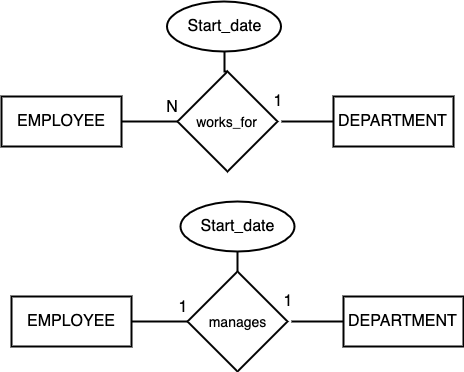

The diagram above was exported from draw.io. Its source (the exported page's mxGraphModel, read from the mxfile embedded in the PNG):
<mxGraphModel dx="932" dy="591" grid="1" gridSize="10" guides="1" tooltips="1" connect="1" arrows="1" fold="1" page="1" pageScale="1" pageWidth="827" pageHeight="1169" math="0" shadow="0">
  <root>
    <mxCell id="0" />
    <mxCell id="1" parent="0" />
    <mxCell id="yVpLkVPkTYECUh8DkX4--49" value="EMPLOYEE" style="html=1;fillColor=none;fontSize=16;strokeWidth=2;" vertex="1" parent="1">
      <mxGeometry x="20" y="145" width="120" height="50" as="geometry" />
    </mxCell>
    <mxCell id="yVpLkVPkTYECUh8DkX4--50" value="DEPARTMENT" style="html=1;fillColor=none;fontSize=16;strokeWidth=2;" vertex="1" parent="1">
      <mxGeometry x="352" y="145" width="120" height="50" as="geometry" />
    </mxCell>
    <mxCell id="yVpLkVPkTYECUh8DkX4--88" style="edgeStyle=orthogonalEdgeStyle;rounded=0;orthogonalLoop=1;jettySize=auto;html=1;exitX=0.5;exitY=0;exitDx=0;exitDy=0;endArrow=none;endFill=0;strokeWidth=2;fontSize=16;entryX=0.5;entryY=1;entryDx=0;entryDy=0;" edge="1" parent="1" source="yVpLkVPkTYECUh8DkX4--51" target="yVpLkVPkTYECUh8DkX4--89">
      <mxGeometry relative="1" as="geometry">
        <mxPoint x="246" y="80" as="targetPoint" />
      </mxGeometry>
    </mxCell>
    <mxCell id="yVpLkVPkTYECUh8DkX4--51" value="works_for" style="shape=rhombus;strokeWidth=2;fontSize=17;perimeter=rhombusPerimeter;whiteSpace=wrap;html=1;align=center;fontSize=14;fillColor=none;" vertex="1" parent="1">
      <mxGeometry x="196" y="120" width="100" height="100" as="geometry" />
    </mxCell>
    <mxCell id="yVpLkVPkTYECUh8DkX4--52" value="" style="endArrow=none;html=1;exitX=1;exitY=0.5;exitDx=0;exitDy=0;endFill=0;strokeWidth=2;" edge="1" parent="1" source="yVpLkVPkTYECUh8DkX4--49">
      <mxGeometry width="50" height="50" relative="1" as="geometry">
        <mxPoint x="120.65584549074356" y="-21.041672167815136" as="sourcePoint" />
        <mxPoint x="196" y="170" as="targetPoint" />
      </mxGeometry>
    </mxCell>
    <mxCell id="yVpLkVPkTYECUh8DkX4--53" value="" style="endArrow=none;html=1;entryX=0;entryY=0.5;entryDx=0;entryDy=0;endFill=0;strokeWidth=2;" edge="1" parent="1" target="yVpLkVPkTYECUh8DkX4--50">
      <mxGeometry width="50" height="50" relative="1" as="geometry">
        <mxPoint x="300" y="170" as="sourcePoint" />
        <mxPoint x="206" y="180" as="targetPoint" />
      </mxGeometry>
    </mxCell>
    <mxCell id="yVpLkVPkTYECUh8DkX4--54" value="N" style="text;html=1;strokeColor=none;fillColor=none;align=center;verticalAlign=middle;whiteSpace=wrap;rounded=0;fontSize=16;" vertex="1" parent="1">
      <mxGeometry x="175.5" y="145" width="30" height="20" as="geometry" />
    </mxCell>
    <mxCell id="yVpLkVPkTYECUh8DkX4--55" value="1" style="text;html=1;strokeColor=none;fillColor=none;align=center;verticalAlign=middle;whiteSpace=wrap;rounded=0;fontSize=16;" vertex="1" parent="1">
      <mxGeometry x="281" y="139" width="30" height="20" as="geometry" />
    </mxCell>
    <mxCell id="yVpLkVPkTYECUh8DkX4--89" value="Start_date" style="ellipse;whiteSpace=wrap;html=1;strokeWidth=2;fillColor=none;fontSize=16;" vertex="1" parent="1">
      <mxGeometry x="185.5" y="50" width="114" height="50" as="geometry" />
    </mxCell>
    <mxCell id="yVpLkVPkTYECUh8DkX4--90" value="EMPLOYEE" style="html=1;fillColor=none;fontSize=16;strokeWidth=2;" vertex="1" parent="1">
      <mxGeometry x="30" y="345" width="120" height="50" as="geometry" />
    </mxCell>
    <mxCell id="yVpLkVPkTYECUh8DkX4--91" value="DEPARTMENT" style="html=1;fillColor=none;fontSize=16;strokeWidth=2;" vertex="1" parent="1">
      <mxGeometry x="362" y="345" width="120" height="50" as="geometry" />
    </mxCell>
    <mxCell id="yVpLkVPkTYECUh8DkX4--93" value="manages" style="shape=rhombus;strokeWidth=2;fontSize=17;perimeter=rhombusPerimeter;whiteSpace=wrap;html=1;align=center;fontSize=14;fillColor=none;" vertex="1" parent="1">
      <mxGeometry x="206" y="320" width="100" height="100" as="geometry" />
    </mxCell>
    <mxCell id="yVpLkVPkTYECUh8DkX4--94" value="" style="endArrow=none;html=1;exitX=1;exitY=0.5;exitDx=0;exitDy=0;endFill=0;strokeWidth=2;" edge="1" parent="1" source="yVpLkVPkTYECUh8DkX4--90">
      <mxGeometry width="50" height="50" relative="1" as="geometry">
        <mxPoint x="130.65584549074356" y="178.95832783218486" as="sourcePoint" />
        <mxPoint x="206" y="370" as="targetPoint" />
      </mxGeometry>
    </mxCell>
    <mxCell id="yVpLkVPkTYECUh8DkX4--95" value="" style="endArrow=none;html=1;entryX=0;entryY=0.5;entryDx=0;entryDy=0;endFill=0;strokeWidth=2;" edge="1" parent="1" target="yVpLkVPkTYECUh8DkX4--91">
      <mxGeometry width="50" height="50" relative="1" as="geometry">
        <mxPoint x="310" y="370" as="sourcePoint" />
        <mxPoint x="216" y="380" as="targetPoint" />
      </mxGeometry>
    </mxCell>
    <mxCell id="yVpLkVPkTYECUh8DkX4--96" value="1" style="text;html=1;strokeColor=none;fillColor=none;align=center;verticalAlign=middle;whiteSpace=wrap;rounded=0;fontSize=16;" vertex="1" parent="1">
      <mxGeometry x="185.5" y="345" width="30" height="20" as="geometry" />
    </mxCell>
    <mxCell id="yVpLkVPkTYECUh8DkX4--97" value="1" style="text;html=1;strokeColor=none;fillColor=none;align=center;verticalAlign=middle;whiteSpace=wrap;rounded=0;fontSize=16;" vertex="1" parent="1">
      <mxGeometry x="291" y="339" width="30" height="20" as="geometry" />
    </mxCell>
    <mxCell id="yVpLkVPkTYECUh8DkX4--101" value="" style="edgeStyle=orthogonalEdgeStyle;rounded=0;orthogonalLoop=1;jettySize=auto;html=1;endArrow=none;endFill=0;strokeWidth=2;fontSize=16;" edge="1" parent="1" source="yVpLkVPkTYECUh8DkX4--98" target="yVpLkVPkTYECUh8DkX4--93">
      <mxGeometry relative="1" as="geometry" />
    </mxCell>
    <mxCell id="yVpLkVPkTYECUh8DkX4--98" value="Start_date" style="ellipse;whiteSpace=wrap;html=1;strokeWidth=2;fillColor=none;fontSize=16;" vertex="1" parent="1">
      <mxGeometry x="199" y="250" width="114" height="50" as="geometry" />
    </mxCell>
  </root>
</mxGraphModel>